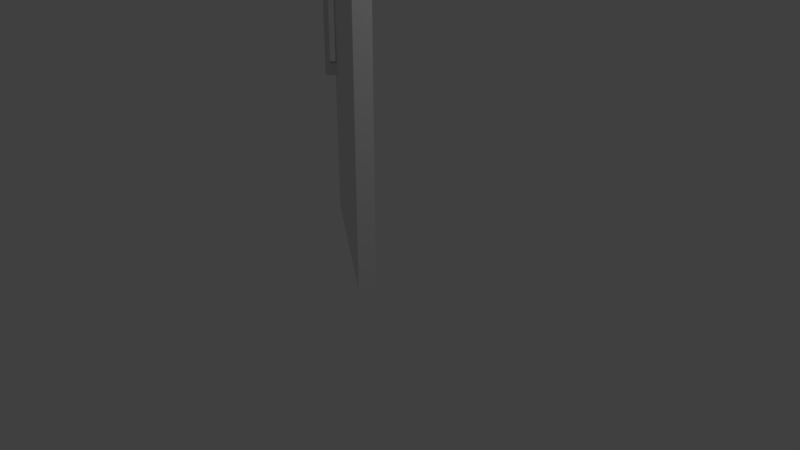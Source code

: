 # Source: Door.blend  (saved by Blender 2.78.0; exported with 4.5.12 LTS)
import bpy
from mathutils import Matrix  # noqa: F401  (used for matrix-valued properties, if any)

bpy.ops.wm.read_factory_settings(use_empty=True)
scene = bpy.context.scene
scene.name = 'Scene'

# ---- collections
col_collection_1 = bpy.data.collections.new('Collection 1'); scene.collection.children.link(col_collection_1)

# ---- materials (node trees are filled in below, after node groups)
mat_material_001 = bpy.data.materials.new('Material.001')
mat_material_001.alpha_threshold = 0.0
mat_material_001.use_transparent_shadow = False
mat_material_001.roughness = 0.5

# ---- material node trees

# ---- world
world_world = bpy.data.worlds.new('World'); scene.world = world_world
world_world.color = (0.05088, 0.05088, 0.05088)
world_world.use_sun_shadow = False
world_world.sun_shadow_jitter_overblur = 0.0
world_world.cycles.sampling_method = 'MANUAL'

# ---- cameras
cam_camera = bpy.data.cameras.new('Camera')
cam_camera.clip_end = 100.0
cam_camera.lens = 35.0
cam_camera.sensor_width = 32.0
cam_camera.sensor_height = 18.0
cam_camera.ortho_scale = 7.314
cam_camera.dof.focus_distance = 0.0
cam_camera.dof.aperture_fstop = 128.0

# ---- lights
light_lamp = bpy.data.lights.new('Lamp', 'POINT')
light_lamp.transmission_factor = 0.0
light_lamp.cutoff_distance = 30.0
light_lamp.energy = 100.0
light_lamp.shadow_buffer_clip_start = 1.001
light_lamp.shadow_soft_size = 0.1
light_lamp.shadow_maximum_resolution = 0.006
light_lamp.use_absolute_resolution = True

# ---- meshes
me_cube = bpy.data.meshes.new('Cube')
me_cube.from_pydata([(-1.0, -1.0, -1.0), (-1.0, -1.0, 1.0), (-1.0, 1.0, -1.0), (-1.0, 1.0, 1.0), (1.0, -1.0, -1.0), (1.0, -1.0, 1.0), (1.0, 1.0, -1.0), (1.0, 1.0, 1.0), (-1.0, 0.75, -1.0), (-1.0, 0.5, -1.0), (-1.0, 0.25, -1.0), (-1.0, 0.0, -1.0), (-1.0, -0.25, -1.0), (-1.0, -0.5, -1.0), (-1.0, -0.75, -1.0), (-1.0, -1.0, -0.75), (-1.0, -1.0, -0.5), (-1.0, -1.0, -0.25), (-1.0, -1.0, 0.0), (-1.0, -1.0, 0.25), (-1.0, -1.0, 0.5), (-1.0, -1.0, 0.75), (-1.0, -0.75, 1.0), (-1.0, -0.5, 1.0), (-1.0, -0.25, 1.0), (-1.0, 0.0, 1.0), (-1.0, 0.25, 1.0), (-1.0, 0.5, 1.0), (-1.0, 0.75, 1.0), (-1.0, 1.0, 0.75), (-1.0, 1.0, 0.5), (-1.0, 1.0, 0.25), (-1.0, 1.0, 0.0), (-1.0, 1.0, -0.25), (-1.0, 1.0, -0.5), (-1.0, 1.0, -0.75), (1.0, 1.0, 0.75), (1.0, 1.0, 0.5), (1.0, 1.0, 0.25), (1.0, 1.0, 0.0), (1.0, 1.0, -0.25), (1.0, 1.0, -0.5), (1.0, 1.0, -0.75), (1.0, -0.75, -1.0), (1.0, -0.5, -1.0), (1.0, -0.25, -1.0), (1.0, 0.0, -1.0), (1.0, 0.25, -1.0), (1.0, 0.5, -1.0), (1.0, 0.75, -1.0), (1.0, 0.75, 1.0), (1.0, 0.5, 1.0), (1.0, 0.25, 1.0), (1.0, 0.0, 1.0), (1.0, -0.25, 1.0), (1.0, -0.5, 1.0), (1.0, -0.75, 1.0), (1.0, -1.0, 0.75), (1.0, -1.0, 0.5), (1.0, -1.0, 0.25), (1.0, -1.0, 0.0), (1.0, -1.0, -0.25), (1.0, -1.0, -0.5), (1.0, -1.0, -0.75), (1.0, 0.75, -0.75), (1.0, 0.5, -0.75), (1.0, 0.25, -0.75), (1.0, 0.0, -0.75), (1.0, -0.25, -0.75), (1.0, -0.5, -0.75), (1.0, -0.75, -0.75), (1.0, 0.75, -0.5), (1.0, -0.75, -0.5), (1.0, 0.75, -0.25), (1.0, -0.75, -0.25), (1.0, 0.75, 0.0), (1.0, -0.75, 0.0), (1.0, 0.75, 0.25), (1.0, -0.75, 0.25), (1.0, 0.75, 0.5), (1.0, -0.75, 0.5), (1.0, 0.75, 0.75), (1.0, 0.5, 0.75), (1.0, 0.25, 0.75), (1.0, 0.0, 0.75), (1.0, -0.25, 0.75), (1.0, -0.5, 0.75), (1.0, -0.75, 0.75), (-1.0, -0.75, -0.75), (-1.0, -0.5, -0.75), (-1.0, -0.25, -0.75), (-1.0, 0.0, -0.75), (-1.0, 0.25, -0.75), (-1.0, 0.5, -0.75), (-1.0, 0.75, -0.75), (-1.0, -0.75, -0.5), (-1.0, 0.75, -0.5), (-1.0, -0.75, -0.25), (-1.0, 0.75, -0.25), (-1.0, -0.75, 0.0), (-1.0, 0.75, 0.0), (-1.0, -0.75, 0.25), (-1.0, 0.75, 0.25), (-1.0, -0.75, 0.5), (-1.0, 0.75, 0.5), (-1.0, -0.75, 0.75), (-1.0, -0.5, 0.75), (-1.0, -0.25, 0.75), (-1.0, 0.0, 0.75), (-1.0, 0.25, 0.75), (-1.0, 0.5, 0.75), (-1.0, 0.75, 0.75)], [], [(111, 28, 3, 29), (29, 3, 7, 36), (87, 56, 5, 57), (57, 5, 1, 21), (14, 43, 4, 0), (56, 22, 1, 5), (7, 3, 28, 50), (50, 28, 27, 51), (51, 27, 26, 52), (52, 26, 25, 53), (53, 25, 24, 54), (54, 24, 23, 55), (55, 23, 22, 56), (2, 6, 49, 8), (8, 49, 48, 9), (9, 48, 47, 10), (10, 47, 46, 11), (11, 46, 45, 12), (12, 45, 44, 13), (13, 44, 43, 14), (4, 63, 15, 0), (63, 62, 16, 15), (62, 61, 17, 16), (61, 60, 18, 17), (60, 59, 19, 18), (59, 58, 20, 19), (58, 57, 21, 20), (43, 70, 63, 4), (70, 72, 62, 63), (72, 74, 61, 62), (74, 76, 60, 61), (76, 78, 59, 60), (78, 80, 58, 59), (80, 87, 57, 58), (6, 42, 64, 49), (70, 88, 95, 97, 99, 101, 103, 105, 87, 80, 78, 76, 74, 72), (87, 105, 106, 107, 108, 109, 110, 111, 81, 82, 83, 84, 85, 86), (111, 81, 79, 77, 75, 73, 71, 64, 94, 96, 98, 100, 102, 104), (64, 79, 77, 75, 73, 71), (71, 73, 75, 77, 79, 81, 64), (96, 94, 111, 104, 102, 100, 98), (94, 64, 65, 66, 67, 68, 69, 70, 88, 89, 90, 91, 92, 93), (49, 64, 65, 66, 67, 68, 69, 70, 43, 44, 45, 46, 47, 48), (36, 7, 50, 81), (42, 41, 40, 39, 38, 37, 36, 81, 79, 77, 75, 73, 71, 64), (2, 35, 42, 6), (35, 34, 41, 42), (34, 33, 40, 41), (33, 32, 39, 40), (32, 31, 38, 39), (31, 30, 37, 38), (30, 29, 36, 37), (8, 94, 35, 2), (15, 16, 17, 18, 19, 20, 21, 105, 103, 101, 99, 97, 95, 88), (0, 15, 88, 14), (81, 50, 51, 52, 53, 54, 55, 56, 87, 86, 85, 84, 83, 82), (105, 22, 23, 24, 25, 26, 27, 28, 111, 110, 109, 108, 107, 106), (21, 1, 22, 105), (14, 88, 89, 90, 91, 92, 93, 94, 8, 9, 10, 11, 12, 13), (94, 96, 98, 100, 102, 104, 111, 29, 30, 31, 32, 33, 34, 35)])
me_cube.use_remesh_preserve_volume = False
me_cube.use_remesh_preserve_attributes = False
me_cube.use_mirror_vertex_groups = False
me_cube.update()
me_cube_001 = bpy.data.meshes.new('Cube.001')
me_cube_001.from_pydata([(-0.4066, 0.5072, -3.942), (-0.4066, 0.5072, 138.4), (-0.3762, 0.5513, -3.942), (-0.3762, 0.5513, 138.4), (0.1018, 0.1569, -3.942), (0.1018, 0.1569, 138.4), (0.1322, 0.201, -3.942), (0.1322, 0.201, 138.4)], [], [(2, 3, 7, 6), (0, 1, 3, 2), (6, 7, 5, 4), (4, 5, 1, 0), (2, 6, 4, 0), (7, 3, 1, 5)])
_uv = me_cube_001.uv_layers.new(name='UVMap')
_uv.uv.foreach_set('vector', [0.0, 0.0, 0.0, 0.0, 0.0, 0.0, 0.0, 0.0, 0.0, 0.0, 0.0, 0.0, 0.0, 0.0, 0.0, 0.0, 0.0, 0.0, 0.0, 0.0, 0.0, 0.0, 0.0, 0.0, 0.0, 0.0, 0.0, 0.0, 0.0, 0.0, 0.0, 0.0, 0.0, 0.0, 0.0, 0.0, 0.0, 0.0, 0.0, 0.0, 0.0, 0.0, 0.0, 0.0, 0.0, 0.0, 0.0, 0.0])
me_cube_001.materials.append(mat_material_001)
me_cube_001.use_remesh_preserve_volume = False
me_cube_001.use_remesh_preserve_attributes = False
me_cube_001.use_mirror_vertex_groups = False
me_cube_001.update()

# ---- objects
ob_cube_001 = bpy.data.objects.new('Cube.001', me_cube)
ob_lamp = bpy.data.objects.new('Lamp', light_lamp)
ob_camera = bpy.data.objects.new('Camera', cam_camera)
ob_cube = bpy.data.objects.new('Cube', me_cube_001)

# ---- transforms, parenting, visibility, modifiers, constraints
ob_cube_001.location = (-1.432, 0.8621, 2.526)
ob_cube_001.rotation_euler = (0.0, -0.0, -0.6551)
ob_cube_001.scale = (0.06043, 0.2564, 0.6279)
ob_cube_001.lineart.crease_threshold = 0.0
ob_lamp.location = (4.076, 1.005, 5.904)
ob_lamp.rotation_euler = (0.6503, 0.05522, 1.866)
ob_lamp.lock_rotations_4d = False
ob_lamp.empty_display_type = 'ARROWS'
ob_lamp.color = (0.0, 0.0, 0.0, 0.0)
ob_lamp.lineart.crease_threshold = 0.0
ob_camera.location = (7.481, -6.508, 5.344)
ob_camera.rotation_euler = (1.109, 0.0, 0.8149)
ob_camera.lock_rotations_4d = False
ob_camera.empty_display_type = 'ARROWS'
ob_camera.color = (0.0, 0.0, 0.0, 0.0)
ob_camera.display_type = 'WIRE'
ob_camera.lineart.crease_threshold = 0.0
ob_cube.location = (0.0, -1.165, 0.0)
ob_cube.scale = (4.008, 4.008, 0.03559)
ob_cube.lineart.crease_threshold = 0.0

# ---- collection membership
col_collection_1.objects.link(ob_cube_001)
col_collection_1.objects.link(ob_lamp)
col_collection_1.objects.link(ob_camera)
col_collection_1.objects.link(ob_cube)

# ---- scene / render settings (as saved in the file)
scene.camera = ob_camera
scene.frame_start = 1; scene.frame_end = 250; scene.frame_set(1)
scene.render.engine = 'BLENDER_EEVEE_NEXT'
scene.render.resolution_percentage = 50
scene.render.dither_intensity = 0.0
scene.cycles.use_denoising = False
scene.cycles.samples = 128
scene.cycles.sampling_pattern = 'TABULATED_SOBOL'
scene.cycles.light_sampling_threshold = 0.0
scene.cycles.use_adaptive_sampling = False
scene.cycles.use_light_tree = False
scene.cycles.blur_glossy = 0.0
scene.cycles.sample_clamp_indirect = 0.0
scene.view_settings.view_transform = 'Standard'
bpy.context.view_layer.update()
